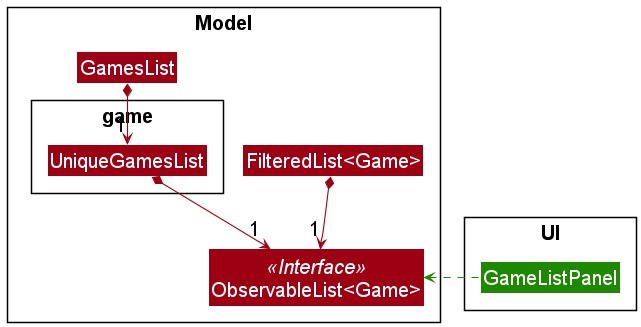

The diagram above was rendered by PlantUML. Its source (embedded in the PNG):
@startuml
!include style.puml
skinparam arrowThickness 1.1
skinparam arrowColor MODEL_COLOR
skinparam UiBackgroundColor UI_COLOR
skinparam genericDisplay old
skinparam defaultFontSize 20

Package Model {
Class ObservableList<Game> <<Interface>> MODEL_COLOR
Class GamesList MODEL_COLOR

Package game {
Class UniqueGamesList MODEL_COLOR
}

Class FilteredList<Game> MODEL_COLOR
}

Package UI {
Class GameListPanel UI_COLOR
}

GamesList *-down-> "1" UniqueGamesList
UniqueGamesList -[hidden]right-- FilteredList
UniqueGamesList *-down-> "1" ObservableList
FilteredList *-down-> "1" ObservableList

GameListPanel .-left-> ObservableList UI_COLOR

@enduml